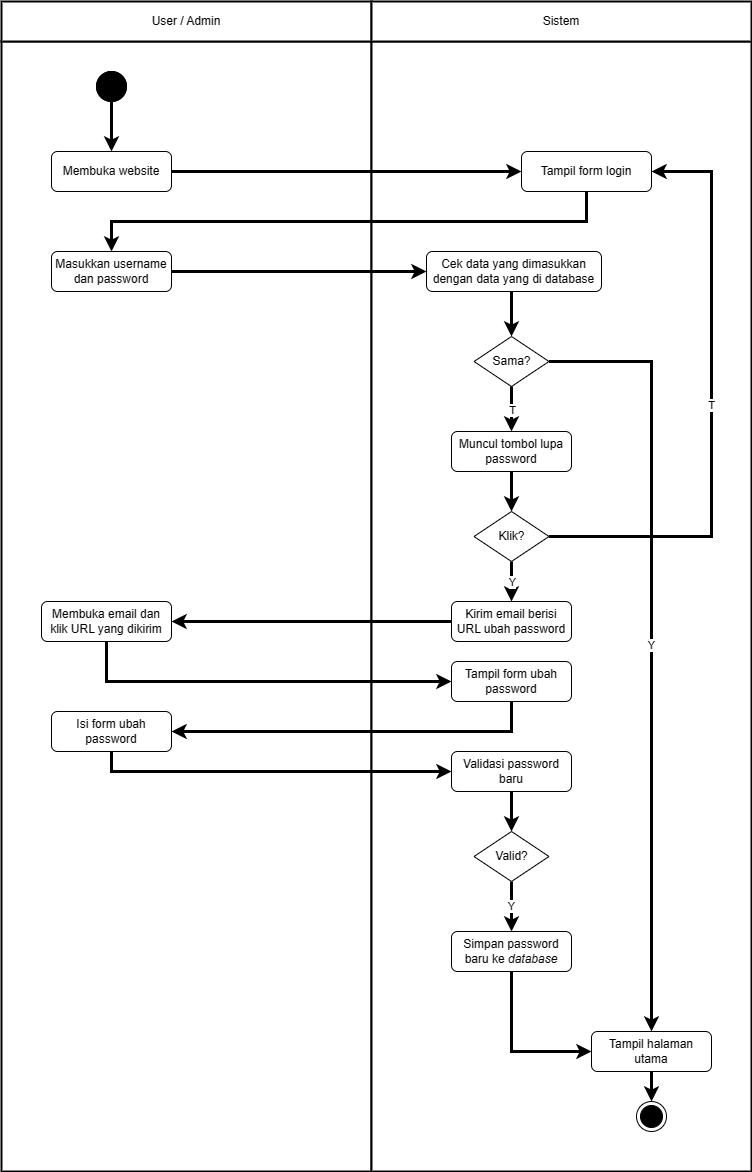

The diagram above was exported from draw.io. Its source (the exported page's mxGraphModel, read from the mxfile embedded in the PNG):
<mxGraphModel dx="794" dy="526" grid="1" gridSize="10" guides="1" tooltips="1" connect="1" arrows="1" fold="1" page="1" pageScale="1" pageWidth="850" pageHeight="1100" math="0" shadow="0">
  <root>
    <mxCell id="0" />
    <mxCell id="1" parent="0" />
    <mxCell id="98TcnaQGq6fw2N6PSz1r-1" value="" style="rounded=0;whiteSpace=wrap;html=1;strokeWidth=2;fillColor=default;" parent="1" vertex="1">
      <mxGeometry x="60" y="70" width="370" height="1130" as="geometry" />
    </mxCell>
    <mxCell id="98TcnaQGq6fw2N6PSz1r-2" value="" style="rounded=0;whiteSpace=wrap;html=1;strokeWidth=2;strokeColor=#000000;fillColor=default;" parent="1" vertex="1">
      <mxGeometry x="430" y="70" width="380" height="1130" as="geometry" />
    </mxCell>
    <mxCell id="98TcnaQGq6fw2N6PSz1r-3" value="" style="ellipse;whiteSpace=wrap;html=1;aspect=fixed;fillColor=#000000;" parent="1" vertex="1">
      <mxGeometry x="155" y="100" width="30" height="30" as="geometry" />
    </mxCell>
    <mxCell id="98TcnaQGq6fw2N6PSz1r-4" value="" style="endArrow=classic;html=1;rounded=0;strokeWidth=3;exitX=0.5;exitY=1;exitDx=0;exitDy=0;entryX=0.5;entryY=0;entryDx=0;entryDy=0;" parent="1" source="98TcnaQGq6fw2N6PSz1r-3" target="98TcnaQGq6fw2N6PSz1r-5" edge="1">
      <mxGeometry width="50" height="50" relative="1" as="geometry">
        <mxPoint x="160" y="240" as="sourcePoint" />
        <mxPoint x="185" y="190" as="targetPoint" />
      </mxGeometry>
    </mxCell>
    <mxCell id="98TcnaQGq6fw2N6PSz1r-5" value="Membuka website" style="rounded=1;whiteSpace=wrap;html=1;" parent="1" vertex="1">
      <mxGeometry x="110" y="180" width="120" height="40" as="geometry" />
    </mxCell>
    <mxCell id="98TcnaQGq6fw2N6PSz1r-6" value="Tampil form login" style="rounded=1;whiteSpace=wrap;html=1;" parent="1" vertex="1">
      <mxGeometry x="580" y="180" width="130" height="40" as="geometry" />
    </mxCell>
    <mxCell id="98TcnaQGq6fw2N6PSz1r-7" value="Masukkan username dan password" style="rounded=1;whiteSpace=wrap;html=1;" parent="1" vertex="1">
      <mxGeometry x="110" y="280" width="120" height="40" as="geometry" />
    </mxCell>
    <mxCell id="98TcnaQGq6fw2N6PSz1r-8" value="Cek data yang dimasukkan dengan data yang di database" style="rounded=1;whiteSpace=wrap;html=1;" parent="1" vertex="1">
      <mxGeometry x="485" y="280" width="175" height="40" as="geometry" />
    </mxCell>
    <mxCell id="98TcnaQGq6fw2N6PSz1r-56" value="Y" style="edgeStyle=orthogonalEdgeStyle;rounded=0;orthogonalLoop=1;jettySize=auto;html=1;exitX=1;exitY=0.5;exitDx=0;exitDy=0;entryX=0.5;entryY=0;entryDx=0;entryDy=0;strokeWidth=3;" parent="1" source="98TcnaQGq6fw2N6PSz1r-9" target="98TcnaQGq6fw2N6PSz1r-52" edge="1">
      <mxGeometry relative="1" as="geometry" />
    </mxCell>
    <mxCell id="98TcnaQGq6fw2N6PSz1r-9" value="Sama?" style="rhombus;whiteSpace=wrap;html=1;" parent="1" vertex="1">
      <mxGeometry x="532.5" y="365" width="75" height="50" as="geometry" />
    </mxCell>
    <mxCell id="98TcnaQGq6fw2N6PSz1r-43" style="edgeStyle=orthogonalEdgeStyle;rounded=0;orthogonalLoop=1;jettySize=auto;html=1;exitX=0.5;exitY=1;exitDx=0;exitDy=0;entryX=0;entryY=0.5;entryDx=0;entryDy=0;strokeWidth=3;" parent="1" source="98TcnaQGq6fw2N6PSz1r-10" target="98TcnaQGq6fw2N6PSz1r-42" edge="1">
      <mxGeometry relative="1" as="geometry" />
    </mxCell>
    <mxCell id="98TcnaQGq6fw2N6PSz1r-10" value="Membuka email dan klik URL yang dikirim" style="rounded=1;whiteSpace=wrap;html=1;" parent="1" vertex="1">
      <mxGeometry x="100" y="630" width="130" height="40" as="geometry" />
    </mxCell>
    <mxCell id="98TcnaQGq6fw2N6PSz1r-12" value="" style="ellipse;whiteSpace=wrap;html=1;aspect=fixed;fillColor=#000000;" parent="1" vertex="1">
      <mxGeometry x="155" y="100" width="30" height="30" as="geometry" />
    </mxCell>
    <mxCell id="98TcnaQGq6fw2N6PSz1r-16" value="" style="endArrow=classic;html=1;rounded=0;strokeWidth=3;exitX=1;exitY=0.5;exitDx=0;exitDy=0;entryX=0;entryY=0.5;entryDx=0;entryDy=0;" parent="1" source="98TcnaQGq6fw2N6PSz1r-5" target="98TcnaQGq6fw2N6PSz1r-6" edge="1">
      <mxGeometry width="50" height="50" relative="1" as="geometry">
        <mxPoint x="180" y="140" as="sourcePoint" />
        <mxPoint x="180" y="190" as="targetPoint" />
      </mxGeometry>
    </mxCell>
    <mxCell id="98TcnaQGq6fw2N6PSz1r-17" value="" style="endArrow=classic;html=1;rounded=0;strokeWidth=3;exitX=0.5;exitY=1;exitDx=0;exitDy=0;entryX=0.5;entryY=0;entryDx=0;entryDy=0;" parent="1" source="98TcnaQGq6fw2N6PSz1r-6" target="98TcnaQGq6fw2N6PSz1r-7" edge="1">
      <mxGeometry width="50" height="50" relative="1" as="geometry">
        <mxPoint x="240" y="210" as="sourcePoint" />
        <mxPoint x="480" y="210" as="targetPoint" />
        <Array as="points">
          <mxPoint x="645" y="250" />
          <mxPoint x="170" y="250" />
        </Array>
      </mxGeometry>
    </mxCell>
    <mxCell id="98TcnaQGq6fw2N6PSz1r-18" value="" style="endArrow=classic;html=1;rounded=0;strokeWidth=3;exitX=1;exitY=0.5;exitDx=0;exitDy=0;entryX=0;entryY=0.5;entryDx=0;entryDy=0;" parent="1" source="98TcnaQGq6fw2N6PSz1r-7" target="98TcnaQGq6fw2N6PSz1r-8" edge="1">
      <mxGeometry width="50" height="50" relative="1" as="geometry">
        <mxPoint x="240" y="210" as="sourcePoint" />
        <mxPoint x="480" y="210" as="targetPoint" />
      </mxGeometry>
    </mxCell>
    <mxCell id="98TcnaQGq6fw2N6PSz1r-19" value="" style="endArrow=classic;html=1;rounded=0;strokeWidth=3;" parent="1" target="98TcnaQGq6fw2N6PSz1r-9" edge="1">
      <mxGeometry width="50" height="50" relative="1" as="geometry">
        <mxPoint x="570" y="320" as="sourcePoint" />
        <mxPoint x="405" y="330" as="targetPoint" />
      </mxGeometry>
    </mxCell>
    <mxCell id="98TcnaQGq6fw2N6PSz1r-22" value="" style="endArrow=classic;html=1;rounded=0;strokeWidth=3;fontStyle=0;fontSize=11;exitX=0.5;exitY=1;exitDx=0;exitDy=0;entryX=0.5;entryY=0;entryDx=0;entryDy=0;" parent="1" source="98TcnaQGq6fw2N6PSz1r-9" target="98TcnaQGq6fw2N6PSz1r-33" edge="1">
      <mxGeometry relative="1" as="geometry">
        <mxPoint x="735" y="240" as="sourcePoint" />
        <mxPoint x="725" y="500" as="targetPoint" />
        <Array as="points">
          <mxPoint x="570" y="430" />
        </Array>
      </mxGeometry>
    </mxCell>
    <mxCell id="98TcnaQGq6fw2N6PSz1r-23" value="T" style="edgeLabel;resizable=0;html=1;align=center;verticalAlign=middle;" parent="98TcnaQGq6fw2N6PSz1r-22" connectable="0" vertex="1">
      <mxGeometry relative="1" as="geometry" />
    </mxCell>
    <mxCell id="98TcnaQGq6fw2N6PSz1r-26" value="User / Admin" style="rounded=0;whiteSpace=wrap;html=1;strokeWidth=2;" parent="1" vertex="1">
      <mxGeometry x="60" y="30" width="370" height="40" as="geometry" />
    </mxCell>
    <mxCell id="98TcnaQGq6fw2N6PSz1r-27" value="Sistem" style="rounded=0;whiteSpace=wrap;html=1;strokeWidth=2;" parent="1" vertex="1">
      <mxGeometry x="430" y="30" width="380" height="40" as="geometry" />
    </mxCell>
    <mxCell id="98TcnaQGq6fw2N6PSz1r-32" value="" style="ellipse;html=1;shape=endState;fillColor=#000000;strokeColor=#000000;" parent="1" vertex="1">
      <mxGeometry x="695" y="1130" width="30" height="30" as="geometry" />
    </mxCell>
    <mxCell id="98TcnaQGq6fw2N6PSz1r-33" value="Muncul tombol lupa password" style="rounded=1;whiteSpace=wrap;html=1;" parent="1" vertex="1">
      <mxGeometry x="510" y="460" width="120" height="40" as="geometry" />
    </mxCell>
    <mxCell id="98TcnaQGq6fw2N6PSz1r-57" value="T" style="edgeStyle=orthogonalEdgeStyle;rounded=0;orthogonalLoop=1;jettySize=auto;html=1;exitX=1;exitY=0.5;exitDx=0;exitDy=0;entryX=1;entryY=0.5;entryDx=0;entryDy=0;strokeWidth=3;" parent="1" source="98TcnaQGq6fw2N6PSz1r-35" target="98TcnaQGq6fw2N6PSz1r-6" edge="1">
      <mxGeometry relative="1" as="geometry">
        <Array as="points">
          <mxPoint x="770" y="565" />
          <mxPoint x="770" y="200" />
        </Array>
      </mxGeometry>
    </mxCell>
    <mxCell id="98TcnaQGq6fw2N6PSz1r-35" value="Klik?" style="rhombus;whiteSpace=wrap;html=1;" parent="1" vertex="1">
      <mxGeometry x="532.5" y="540" width="75" height="50" as="geometry" />
    </mxCell>
    <mxCell id="98TcnaQGq6fw2N6PSz1r-37" value="" style="endArrow=classic;html=1;rounded=0;strokeWidth=3;exitX=0.5;exitY=1;exitDx=0;exitDy=0;entryX=0.5;entryY=0;entryDx=0;entryDy=0;" parent="1" source="98TcnaQGq6fw2N6PSz1r-33" target="98TcnaQGq6fw2N6PSz1r-35" edge="1">
      <mxGeometry width="50" height="50" relative="1" as="geometry">
        <mxPoint x="580" y="330" as="sourcePoint" />
        <mxPoint x="580" y="375" as="targetPoint" />
      </mxGeometry>
    </mxCell>
    <mxCell id="98TcnaQGq6fw2N6PSz1r-38" value="" style="endArrow=classic;html=1;rounded=0;strokeWidth=3;fontStyle=0;fontSize=11;exitX=0.5;exitY=1;exitDx=0;exitDy=0;entryX=0.5;entryY=0;entryDx=0;entryDy=0;" parent="1" source="98TcnaQGq6fw2N6PSz1r-35" target="98TcnaQGq6fw2N6PSz1r-40" edge="1">
      <mxGeometry relative="1" as="geometry">
        <mxPoint x="569.63" y="600" as="sourcePoint" />
        <mxPoint x="570" y="620" as="targetPoint" />
      </mxGeometry>
    </mxCell>
    <mxCell id="98TcnaQGq6fw2N6PSz1r-39" value="Y" style="edgeLabel;resizable=0;html=1;align=center;verticalAlign=middle;" parent="98TcnaQGq6fw2N6PSz1r-38" connectable="0" vertex="1">
      <mxGeometry relative="1" as="geometry" />
    </mxCell>
    <mxCell id="98TcnaQGq6fw2N6PSz1r-41" style="edgeStyle=orthogonalEdgeStyle;rounded=0;orthogonalLoop=1;jettySize=auto;html=1;exitX=0;exitY=0.5;exitDx=0;exitDy=0;entryX=1;entryY=0.5;entryDx=0;entryDy=0;strokeWidth=3;" parent="1" source="98TcnaQGq6fw2N6PSz1r-40" target="98TcnaQGq6fw2N6PSz1r-10" edge="1">
      <mxGeometry relative="1" as="geometry" />
    </mxCell>
    <mxCell id="98TcnaQGq6fw2N6PSz1r-40" value="Kirim email berisi URL ubah password" style="rounded=1;whiteSpace=wrap;html=1;" parent="1" vertex="1">
      <mxGeometry x="510" y="630" width="120" height="40" as="geometry" />
    </mxCell>
    <mxCell id="98TcnaQGq6fw2N6PSz1r-45" style="edgeStyle=orthogonalEdgeStyle;rounded=0;orthogonalLoop=1;jettySize=auto;html=1;exitX=0.5;exitY=1;exitDx=0;exitDy=0;entryX=1;entryY=0.5;entryDx=0;entryDy=0;strokeWidth=3;" parent="1" source="98TcnaQGq6fw2N6PSz1r-42" target="98TcnaQGq6fw2N6PSz1r-44" edge="1">
      <mxGeometry relative="1" as="geometry" />
    </mxCell>
    <mxCell id="98TcnaQGq6fw2N6PSz1r-42" value="Tampil form ubah password" style="rounded=1;whiteSpace=wrap;html=1;" parent="1" vertex="1">
      <mxGeometry x="510" y="690" width="120" height="40" as="geometry" />
    </mxCell>
    <mxCell id="98TcnaQGq6fw2N6PSz1r-47" style="edgeStyle=orthogonalEdgeStyle;rounded=0;orthogonalLoop=1;jettySize=auto;html=1;exitX=0.5;exitY=1;exitDx=0;exitDy=0;entryX=0;entryY=0.5;entryDx=0;entryDy=0;strokeWidth=3;" parent="1" source="98TcnaQGq6fw2N6PSz1r-44" target="98TcnaQGq6fw2N6PSz1r-46" edge="1">
      <mxGeometry relative="1" as="geometry" />
    </mxCell>
    <mxCell id="98TcnaQGq6fw2N6PSz1r-44" value="Isi form ubah password" style="rounded=1;whiteSpace=wrap;html=1;" parent="1" vertex="1">
      <mxGeometry x="110" y="740" width="120" height="40" as="geometry" />
    </mxCell>
    <mxCell id="98TcnaQGq6fw2N6PSz1r-49" style="edgeStyle=orthogonalEdgeStyle;rounded=0;orthogonalLoop=1;jettySize=auto;html=1;exitX=0.5;exitY=1;exitDx=0;exitDy=0;entryX=0.5;entryY=0;entryDx=0;entryDy=0;strokeWidth=3;" parent="1" source="98TcnaQGq6fw2N6PSz1r-46" target="98TcnaQGq6fw2N6PSz1r-48" edge="1">
      <mxGeometry relative="1" as="geometry" />
    </mxCell>
    <mxCell id="98TcnaQGq6fw2N6PSz1r-46" value="Validasi password baru" style="rounded=1;whiteSpace=wrap;html=1;" parent="1" vertex="1">
      <mxGeometry x="510" y="780" width="120" height="40" as="geometry" />
    </mxCell>
    <mxCell id="98TcnaQGq6fw2N6PSz1r-51" value="Y" style="edgeStyle=orthogonalEdgeStyle;rounded=0;orthogonalLoop=1;jettySize=auto;html=1;exitX=0.5;exitY=1;exitDx=0;exitDy=0;entryX=0.5;entryY=0;entryDx=0;entryDy=0;strokeWidth=3;" parent="1" source="98TcnaQGq6fw2N6PSz1r-48" target="98TcnaQGq6fw2N6PSz1r-50" edge="1">
      <mxGeometry relative="1" as="geometry" />
    </mxCell>
    <mxCell id="98TcnaQGq6fw2N6PSz1r-48" value="Valid?" style="rhombus;whiteSpace=wrap;html=1;" parent="1" vertex="1">
      <mxGeometry x="532.5" y="860" width="75" height="50" as="geometry" />
    </mxCell>
    <mxCell id="98TcnaQGq6fw2N6PSz1r-53" style="edgeStyle=orthogonalEdgeStyle;rounded=0;orthogonalLoop=1;jettySize=auto;html=1;exitX=0.5;exitY=1;exitDx=0;exitDy=0;entryX=0;entryY=0.5;entryDx=0;entryDy=0;strokeWidth=3;" parent="1" source="98TcnaQGq6fw2N6PSz1r-50" target="98TcnaQGq6fw2N6PSz1r-52" edge="1">
      <mxGeometry relative="1" as="geometry" />
    </mxCell>
    <mxCell id="98TcnaQGq6fw2N6PSz1r-50" value="Simpan password baru ke &lt;i&gt;database&lt;/i&gt;" style="rounded=1;whiteSpace=wrap;html=1;" parent="1" vertex="1">
      <mxGeometry x="510" y="960" width="120" height="40" as="geometry" />
    </mxCell>
    <mxCell id="98TcnaQGq6fw2N6PSz1r-55" style="edgeStyle=orthogonalEdgeStyle;rounded=0;orthogonalLoop=1;jettySize=auto;html=1;exitX=0.5;exitY=1;exitDx=0;exitDy=0;entryX=0.5;entryY=0;entryDx=0;entryDy=0;strokeWidth=3;" parent="1" source="98TcnaQGq6fw2N6PSz1r-52" target="98TcnaQGq6fw2N6PSz1r-32" edge="1">
      <mxGeometry relative="1" as="geometry" />
    </mxCell>
    <mxCell id="98TcnaQGq6fw2N6PSz1r-52" value="Tampil halaman utama" style="rounded=1;whiteSpace=wrap;html=1;" parent="1" vertex="1">
      <mxGeometry x="650" y="1060" width="120" height="40" as="geometry" />
    </mxCell>
  </root>
</mxGraphModel>